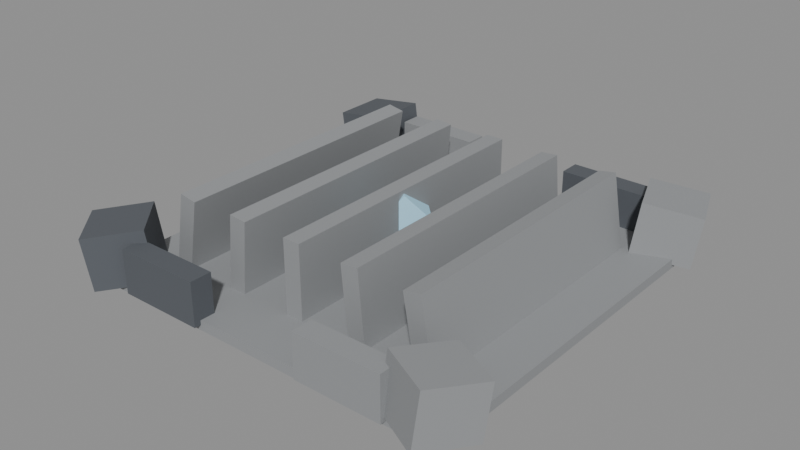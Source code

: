 # Source: DF-08.blend  (saved by Blender 5.0.118; exported with 4.5.12 LTS)
import bpy
from mathutils import Matrix  # noqa: F401  (used for matrix-valued properties, if any)

bpy.ops.wm.read_factory_settings(use_empty=True)
scene = bpy.context.scene
scene.name = 'Scene'

# ---- materials (node trees are filled in below, after node groups)
mat_magenheim_df_df_08_stone = bpy.data.materials.new('Magenheim_DF_DF-08_Stone')
mat_magenheim_df_df_08_stone.use_backface_culling = True
mat_magenheim_df_df_08_darkstone = bpy.data.materials.new('Magenheim_DF_DF-08_DarkStone')
mat_magenheim_df_df_08_darkstone.use_backface_culling = True
mat_magenheim_df_df_08_crystal = bpy.data.materials.new('Magenheim_DF_DF-08_Crystal')
mat_magenheim_df_df_08_crystal.use_backface_culling = True

# ---- material node trees
mat_magenheim_df_df_08_stone.use_nodes = True; mat_magenheim_df_df_08_stone.node_tree.nodes.clear()
_N = mat_magenheim_df_df_08_stone.node_tree.nodes; _L = mat_magenheim_df_df_08_stone.node_tree.links
n0 = _N.new('ShaderNodeBsdfPrincipled'); n0.name = 'Principled BSDF'; n0.location = (-200, 100)
n0.inputs[0].default_value = (0.29, 0.3, 0.31, 1.0)
n0.inputs[2].default_value = 0.7
n0.inputs[27].default_value = (0.0, 0.0, 0.0, 1.0)
n0.inputs[28].default_value = 1.0
n1 = _N.new('ShaderNodeOutputMaterial'); n1.name = 'Material Output'; n1.location = (200, 100)
_L.new(n0.outputs[0], n1.inputs[0])
n1.is_active_output = True
mat_magenheim_df_df_08_darkstone.use_nodes = True; mat_magenheim_df_df_08_darkstone.node_tree.nodes.clear()
_N = mat_magenheim_df_df_08_darkstone.node_tree.nodes; _L = mat_magenheim_df_df_08_darkstone.node_tree.links
n0 = _N.new('ShaderNodeBsdfPrincipled'); n0.name = 'Principled BSDF'; n0.location = (-200, 100)
n0.inputs[0].default_value = (0.095, 0.105, 0.12, 1.0)
n0.inputs[2].default_value = 0.7
n0.inputs[27].default_value = (0.0, 0.0, 0.0, 1.0)
n0.inputs[28].default_value = 1.0
n1 = _N.new('ShaderNodeOutputMaterial'); n1.name = 'Material Output'; n1.location = (200, 100)
_L.new(n0.outputs[0], n1.inputs[0])
n1.is_active_output = True
mat_magenheim_df_df_08_crystal.use_nodes = True; mat_magenheim_df_df_08_crystal.node_tree.nodes.clear()
_N = mat_magenheim_df_df_08_crystal.node_tree.nodes; _L = mat_magenheim_df_df_08_crystal.node_tree.links
n0 = _N.new('ShaderNodeBsdfPrincipled'); n0.name = 'Principled BSDF'; n0.location = (-200, 100)
n0.inputs[0].default_value = (0.34, 0.6, 0.75, 1.0)
n0.inputs[2].default_value = 0.7
n0.inputs[27].default_value = (0.0952, 0.168, 0.21, 1.0)
n0.inputs[28].default_value = 1.0
n1 = _N.new('ShaderNodeOutputMaterial'); n1.name = 'Material Output'; n1.location = (200, 100)
_L.new(n0.outputs[0], n1.inputs[0])
n1.is_active_output = True

# ---- meshes
me_districtfloor = bpy.data.meshes.new('DistrictFloor')
me_districtfloor.from_pydata([(-44.0, 44.0, -1.1), (44.0, 44.0, -1.1), (44.0, 44.0, 1.1), (-44.0, 44.0, 1.1), (-44.0, -44.0, -1.1), (44.0, -44.0, -1.1), (44.0, -44.0, 1.1), (-44.0, -44.0, 1.1)], [], [(0, 3, 2), (0, 2, 1), (4, 5, 6), (4, 6, 7), (0, 4, 7), (0, 7, 3), (1, 2, 6), (1, 6, 5), (0, 1, 5), (0, 5, 4), (3, 7, 6), (3, 6, 2)])
_uv = me_districtfloor.uv_layers.new(name='UVMap')
_uv.uv.foreach_set('vector', [0.5156, 0.4968, 0.5032, 0.4968, 0.5032, 0.003248, 0.5156, 0.4968, 0.5032, 0.003248, 0.5156, 0.003248, 0.5156, 0.5032, 0.5156, 0.9968, 0.5032, 0.9968, 0.5156, 0.5032, 0.5032, 0.9968, 0.5032, 0.5032, 0.5344, 0.003248, 0.5344, 0.4968, 0.5221, 0.4968, 0.5344, 0.003248, 0.5221, 0.4968, 0.5221, 0.003248, 0.5344, 0.9968, 0.5221, 0.9968, 0.5221, 0.5032, 0.5344, 0.9968, 0.5221, 0.5032, 0.5344, 0.5032, 0.4968, 0.003248, 0.4968, 0.4968, 0.003248, 0.4968, 0.4968, 0.003248, 0.003248, 0.4968, 0.003248, 0.003248, 0.4968, 0.9968, 0.003248, 0.9968, 0.003248, 0.5032, 0.4968, 0.9968, 0.003248, 0.5032, 0.4968, 0.5032])
me_districtfloor.materials.append(mat_magenheim_df_df_08_stone)
me_districtfloor.update()
me_boundarymass0 = bpy.data.meshes.new('BoundaryMass0')
me_boundarymass0.from_pydata([(-5.602, 6.5, -6.846), (7.272, 6.5, -5.037), (5.602, 6.5, 6.846), (-7.272, 6.5, 5.037), (-5.602, -6.5, -6.846), (7.272, -6.5, -5.037), (5.602, -6.5, 6.846), (-7.272, -6.5, 5.037)], [], [(0, 3, 2), (0, 2, 1), (4, 5, 6), (4, 6, 7), (0, 4, 7), (0, 7, 3), (1, 2, 6), (1, 6, 5), (0, 1, 5), (0, 5, 4), (3, 7, 6), (3, 6, 2)])
_uv = me_boundarymass0.uv_layers.new(name='UVMap')
_uv.uv.foreach_set('vector', [0.3114, 0.6788, 0.004852, 0.6788, 0.004852, 0.3467, 0.3114, 0.6788, 0.004852, 0.3467, 0.3114, 0.3467, 0.3212, 0.6788, 0.3212, 0.3467, 0.6277, 0.3467, 0.3212, 0.6788, 0.6277, 0.3467, 0.6277, 0.6788, 0.9951, 0.004852, 0.9951, 0.337, 0.6886, 0.337, 0.9951, 0.004852, 0.6886, 0.337, 0.6886, 0.004852, 0.9951, 0.6788, 0.6886, 0.6788, 0.6886, 0.3467, 0.9951, 0.6788, 0.6886, 0.3467, 0.9951, 0.3467, 0.004852, 0.337, 0.004852, 0.004852, 0.337, 0.004852, 0.004852, 0.337, 0.337, 0.004852, 0.337, 0.337, 0.6788, 0.337, 0.3467, 0.337, 0.3467, 0.004852, 0.6788, 0.337, 0.3467, 0.004852, 0.6788, 0.004852])
me_boundarymass0.materials.append(mat_magenheim_df_df_08_darkstone)
me_boundarymass0.update()
me_boundarymass1 = bpy.data.meshes.new('BoundaryMass1')
me_boundarymass1.from_pydata([(-9.118, 3.462, -5.037), (2.9, 8.076, -6.846), (4.459, 8.674, 5.037), (-7.559, 4.061, 6.846), (-4.459, -8.674, -5.037), (7.559, -4.061, -6.846), (9.118, -3.462, 5.037), (-2.9, -8.076, 6.846)], [], [(0, 3, 2), (0, 2, 1), (4, 5, 6), (4, 6, 7), (0, 4, 7), (0, 7, 3), (1, 2, 6), (1, 6, 5), (0, 1, 5), (0, 5, 4), (3, 7, 6), (3, 6, 2)])
_uv = me_boundarymass1.uv_layers.new(name='UVMap')
_uv.uv.foreach_set('vector', [0.004852, 0.3467, 0.3114, 0.3467, 0.3114, 0.6788, 0.004852, 0.3467, 0.3114, 0.6788, 0.004852, 0.6788, 0.9951, 0.004852, 0.9951, 0.337, 0.6886, 0.337, 0.9951, 0.004852, 0.6886, 0.337, 0.6886, 0.004852, 0.3212, 0.6788, 0.3212, 0.3467, 0.6277, 0.3467, 0.3212, 0.6788, 0.6277, 0.3467, 0.6277, 0.6788, 0.944, 0.6788, 0.6375, 0.6788, 0.6375, 0.3467, 0.944, 0.6788, 0.6375, 0.3467, 0.944, 0.3467, 0.004852, 0.004852, 0.337, 0.004852, 0.337, 0.337, 0.004852, 0.004852, 0.337, 0.337, 0.004852, 0.337, 0.3467, 0.004852, 0.6788, 0.004852, 0.6788, 0.337, 0.3467, 0.004852, 0.6788, 0.337, 0.3467, 0.337])
me_boundarymass1.materials.append(mat_magenheim_df_df_08_stone)
me_boundarymass1.update()
me_boundarymass2 = bpy.data.meshes.new('BoundaryMass2')
me_boundarymass2.from_pydata([(-8.512, 1.082, -6.846), (1.055, 9.696, -5.037), (-0.1865, 8.579, 6.846), (-9.753, -0.03533, 5.037), (0.1865, -8.579, -6.846), (9.753, 0.03533, -5.037), (8.512, -1.082, 6.846), (-1.055, -9.696, 5.037)], [], [(0, 3, 2), (0, 2, 1), (4, 5, 6), (4, 6, 7), (0, 4, 7), (0, 7, 3), (1, 2, 6), (1, 6, 5), (0, 1, 5), (0, 5, 4), (3, 7, 6), (3, 6, 2)])
_uv = me_boundarymass2.uv_layers.new(name='UVMap')
_uv.uv.foreach_set('vector', [0.6277, 0.6788, 0.3212, 0.6788, 0.3212, 0.3467, 0.6277, 0.6788, 0.3212, 0.3467, 0.6277, 0.3467, 0.6886, 0.337, 0.6886, 0.004852, 0.9951, 0.004852, 0.6886, 0.337, 0.9951, 0.004852, 0.9951, 0.337, 0.3114, 0.3467, 0.3114, 0.6788, 0.004852, 0.6788, 0.3114, 0.3467, 0.004852, 0.6788, 0.004852, 0.3467, 0.9951, 0.6788, 0.6886, 0.6788, 0.6886, 0.3467, 0.9951, 0.6788, 0.6886, 0.3467, 0.9951, 0.3467, 0.004852, 0.337, 0.004852, 0.004852, 0.337, 0.004852, 0.004852, 0.337, 0.337, 0.004852, 0.337, 0.337, 0.3467, 0.337, 0.3467, 0.004852, 0.6788, 0.004852, 0.3467, 0.337, 0.6788, 0.004852, 0.6788, 0.337])
me_boundarymass2.materials.append(mat_magenheim_df_df_08_darkstone)
me_boundarymass2.update()
me_boundarymass3 = bpy.data.meshes.new('BoundaryMass3')
me_boundarymass3.from_pydata([(-9.093, -3.528, -5.037), (-3.248, 7.942, -6.846), (-2.49, 9.43, 5.037), (-8.335, -2.04, 6.846), (2.49, -9.43, -5.037), (8.335, 2.04, -6.846), (9.093, 3.528, 5.037), (3.248, -7.942, 6.846)], [], [(0, 3, 2), (0, 2, 1), (4, 5, 6), (4, 6, 7), (0, 4, 7), (0, 7, 3), (1, 2, 6), (1, 6, 5), (0, 1, 5), (0, 5, 4), (3, 7, 6), (3, 6, 2)])
_uv = me_boundarymass3.uv_layers.new(name='UVMap')
_uv.uv.foreach_set('vector', [0.3212, 0.3467, 0.6277, 0.3467, 0.6277, 0.6788, 0.3212, 0.3467, 0.6277, 0.6788, 0.3212, 0.6788, 0.3114, 0.3467, 0.3114, 0.6788, 0.004852, 0.6788, 0.3114, 0.3467, 0.004852, 0.6788, 0.004852, 0.3467, 0.6886, 0.337, 0.6886, 0.004852, 0.9951, 0.004852, 0.6886, 0.337, 0.9951, 0.004852, 0.9951, 0.337, 0.9951, 0.6788, 0.6886, 0.6788, 0.6886, 0.3467, 0.9951, 0.6788, 0.6886, 0.3467, 0.9951, 0.3467, 0.3467, 0.004852, 0.6788, 0.004852, 0.6788, 0.337, 0.3467, 0.004852, 0.6788, 0.337, 0.3467, 0.337, 0.004852, 0.337, 0.004852, 0.004852, 0.337, 0.004852, 0.004852, 0.337, 0.337, 0.004852, 0.337, 0.337])
me_boundarymass3.materials.append(mat_magenheim_df_df_08_stone)
me_boundarymass3.update()
me_boundarynorthwest = bpy.data.meshes.new('BoundaryNorthWest')
me_boundarynorthwest.from_pydata([(-10.0, 2.5, -5.0), (10.0, 2.5, -5.0), (10.0, 2.5, 5.0), (-10.0, 2.5, 5.0), (-10.0, -2.5, -5.0), (10.0, -2.5, -5.0), (10.0, -2.5, 5.0), (-10.0, -2.5, 5.0)], [], [(0, 3, 2), (0, 2, 1), (4, 5, 6), (4, 6, 7), (0, 4, 7), (0, 7, 3), (1, 2, 6), (1, 6, 5), (0, 1, 5), (0, 5, 4), (3, 7, 6), (3, 6, 2)])
_uv = me_boundarynorthwest.uv_layers.new(name='UVMap')
_uv.uv.foreach_set('vector', [0.325, 0.645, 0.004994, 0.645, 0.004994, 0.004994, 0.325, 0.645, 0.004994, 0.004994, 0.325, 0.004994, 0.655, 0.004994, 0.655, 0.645, 0.335, 0.645, 0.655, 0.004994, 0.335, 0.645, 0.335, 0.004994, 0.165, 0.975, 0.004994, 0.975, 0.004994, 0.655, 0.165, 0.975, 0.004994, 0.655, 0.165, 0.655, 0.175, 0.975, 0.175, 0.655, 0.335, 0.655, 0.175, 0.975, 0.335, 0.655, 0.335, 0.975, 0.825, 0.004994, 0.825, 0.645, 0.665, 0.645, 0.825, 0.004994, 0.665, 0.645, 0.665, 0.004994, 0.995, 0.645, 0.835, 0.645, 0.835, 0.004994, 0.995, 0.645, 0.835, 0.004994, 0.995, 0.004994])
me_boundarynorthwest.materials.append(mat_magenheim_df_df_08_darkstone)
me_boundarynorthwest.update()
me_boundarynortheast = bpy.data.meshes.new('BoundaryNorthEast')
me_boundarynortheast.from_pydata([(-10.0, 2.5, -5.0), (10.0, 2.5, -5.0), (10.0, 2.5, 5.0), (-10.0, 2.5, 5.0), (-10.0, -2.5, -5.0), (10.0, -2.5, -5.0), (10.0, -2.5, 5.0), (-10.0, -2.5, 5.0)], [], [(0, 3, 2), (0, 2, 1), (4, 5, 6), (4, 6, 7), (0, 4, 7), (0, 7, 3), (1, 2, 6), (1, 6, 5), (0, 1, 5), (0, 5, 4), (3, 7, 6), (3, 6, 2)])
_uv = me_boundarynortheast.uv_layers.new(name='UVMap')
_uv.uv.foreach_set('vector', [0.325, 0.645, 0.004994, 0.645, 0.004994, 0.004994, 0.325, 0.645, 0.004994, 0.004994, 0.325, 0.004994, 0.655, 0.004994, 0.655, 0.645, 0.335, 0.645, 0.655, 0.004994, 0.335, 0.645, 0.335, 0.004994, 0.165, 0.975, 0.004994, 0.975, 0.004994, 0.655, 0.165, 0.975, 0.004994, 0.655, 0.165, 0.655, 0.175, 0.975, 0.175, 0.655, 0.335, 0.655, 0.175, 0.975, 0.335, 0.655, 0.335, 0.975, 0.825, 0.004994, 0.825, 0.645, 0.665, 0.645, 0.825, 0.004994, 0.665, 0.645, 0.665, 0.004994, 0.995, 0.645, 0.835, 0.645, 0.835, 0.004994, 0.995, 0.645, 0.835, 0.004994, 0.995, 0.004994])
me_boundarynortheast.materials.append(mat_magenheim_df_df_08_stone)
me_boundarynortheast.update()
me_boundarysouthwest = bpy.data.meshes.new('BoundarySouthWest')
me_boundarysouthwest.from_pydata([(-10.0, 2.5, -5.0), (10.0, 2.5, -5.0), (10.0, 2.5, 5.0), (-10.0, 2.5, 5.0), (-10.0, -2.5, -5.0), (10.0, -2.5, -5.0), (10.0, -2.5, 5.0), (-10.0, -2.5, 5.0)], [], [(0, 3, 2), (0, 2, 1), (4, 5, 6), (4, 6, 7), (0, 4, 7), (0, 7, 3), (1, 2, 6), (1, 6, 5), (0, 1, 5), (0, 5, 4), (3, 7, 6), (3, 6, 2)])
_uv = me_boundarysouthwest.uv_layers.new(name='UVMap')
_uv.uv.foreach_set('vector', [0.325, 0.645, 0.004994, 0.645, 0.004994, 0.004994, 0.325, 0.645, 0.004994, 0.004994, 0.325, 0.004994, 0.655, 0.004994, 0.655, 0.645, 0.335, 0.645, 0.655, 0.004994, 0.335, 0.645, 0.335, 0.004994, 0.165, 0.975, 0.004994, 0.975, 0.004994, 0.655, 0.165, 0.975, 0.004994, 0.655, 0.165, 0.655, 0.175, 0.975, 0.175, 0.655, 0.335, 0.655, 0.175, 0.975, 0.335, 0.655, 0.335, 0.975, 0.825, 0.004994, 0.825, 0.645, 0.665, 0.645, 0.825, 0.004994, 0.665, 0.645, 0.665, 0.004994, 0.995, 0.645, 0.835, 0.645, 0.835, 0.004994, 0.995, 0.645, 0.835, 0.004994, 0.995, 0.004994])
me_boundarysouthwest.materials.append(mat_magenheim_df_df_08_stone)
me_boundarysouthwest.update()
me_boundarysoutheast = bpy.data.meshes.new('BoundarySouthEast')
me_boundarysoutheast.from_pydata([(-10.0, 2.5, -5.0), (10.0, 2.5, -5.0), (10.0, 2.5, 5.0), (-10.0, 2.5, 5.0), (-10.0, -2.5, -5.0), (10.0, -2.5, -5.0), (10.0, -2.5, 5.0), (-10.0, -2.5, 5.0)], [], [(0, 3, 2), (0, 2, 1), (4, 5, 6), (4, 6, 7), (0, 4, 7), (0, 7, 3), (1, 2, 6), (1, 6, 5), (0, 1, 5), (0, 5, 4), (3, 7, 6), (3, 6, 2)])
_uv = me_boundarysoutheast.uv_layers.new(name='UVMap')
_uv.uv.foreach_set('vector', [0.325, 0.645, 0.004994, 0.645, 0.004994, 0.004994, 0.325, 0.645, 0.004994, 0.004994, 0.325, 0.004994, 0.655, 0.004994, 0.655, 0.645, 0.335, 0.645, 0.655, 0.004994, 0.335, 0.645, 0.335, 0.004994, 0.165, 0.975, 0.004994, 0.975, 0.004994, 0.655, 0.165, 0.975, 0.004994, 0.655, 0.165, 0.655, 0.175, 0.975, 0.175, 0.655, 0.335, 0.655, 0.175, 0.975, 0.335, 0.655, 0.335, 0.975, 0.825, 0.004994, 0.825, 0.645, 0.665, 0.645, 0.825, 0.004994, 0.665, 0.645, 0.665, 0.004994, 0.995, 0.645, 0.835, 0.645, 0.835, 0.004994, 0.995, 0.645, 0.835, 0.004994, 0.995, 0.004994])
me_boundarysoutheast.materials.append(mat_magenheim_df_df_08_darkstone)
me_boundarysoutheast.update()
me_vaultrib_2 = bpy.data.meshes.new('VaultRib-2')
me_vaultrib_2.from_pydata([(-3.446, 32.0, -8.024), (0.4936, 32.0, -8.718), (3.446, 32.0, 8.024), (-0.4936, 32.0, 8.718), (-3.446, -32.0, -8.024), (0.4936, -32.0, -8.718), (3.446, -32.0, 8.024), (-0.4936, -32.0, 8.718)], [], [(0, 3, 2), (0, 2, 1), (4, 5, 6), (4, 6, 7), (0, 4, 7), (0, 7, 3), (1, 2, 6), (1, 6, 5), (0, 1, 5), (0, 5, 4), (3, 7, 6), (3, 6, 2)])
_uv = me_vaultrib_2.uv_layers.new(name='UVMap')
_uv.uv.foreach_set('vector', [0.6903, 0.2677, 0.6903, 0.004432, 0.7523, 0.004432, 0.6903, 0.2677, 0.7523, 0.004432, 0.7523, 0.2677, 0.7523, 0.5398, 0.6903, 0.5398, 0.6903, 0.2766, 0.7523, 0.5398, 0.6903, 0.2766, 0.7523, 0.2766, 0.2677, 0.004432, 0.2677, 0.9956, 0.004432, 0.9956, 0.2677, 0.004432, 0.004432, 0.9956, 0.004432, 0.004432, 0.5398, 0.9956, 0.2766, 0.9956, 0.2766, 0.004432, 0.5398, 0.9956, 0.2766, 0.004432, 0.5398, 0.004432, 0.6195, 0.004432, 0.6815, 0.004432, 0.6815, 0.9956, 0.6195, 0.004432, 0.6815, 0.9956, 0.6195, 0.9956, 0.5487, 0.9956, 0.5487, 0.004432, 0.6106, 0.004432, 0.5487, 0.9956, 0.6106, 0.004432, 0.6106, 0.9956])
me_vaultrib_2.materials.append(mat_magenheim_df_df_08_stone)
me_vaultrib_2.update()
me_vaultrib_1 = bpy.data.meshes.new('VaultRib-1')
me_vaultrib_1.from_pydata([(-2.733, 32.0, -8.293), (1.252, 32.0, -8.642), (2.733, 32.0, 8.293), (-1.252, 32.0, 8.642), (-2.733, -32.0, -8.293), (1.252, -32.0, -8.642), (2.733, -32.0, 8.293), (-1.252, -32.0, 8.642)], [], [(0, 3, 2), (0, 2, 1), (4, 5, 6), (4, 6, 7), (0, 4, 7), (0, 7, 3), (1, 2, 6), (1, 6, 5), (0, 1, 5), (0, 5, 4), (3, 7, 6), (3, 6, 2)])
_uv = me_vaultrib_1.uv_layers.new(name='UVMap')
_uv.uv.foreach_set('vector', [0.6903, 0.2677, 0.6903, 0.004432, 0.7523, 0.004432, 0.6903, 0.2677, 0.7523, 0.004432, 0.7523, 0.2677, 0.7523, 0.5398, 0.6903, 0.5398, 0.6903, 0.2766, 0.7523, 0.5398, 0.6903, 0.2766, 0.7523, 0.2766, 0.2677, 0.004432, 0.2677, 0.9956, 0.004432, 0.9956, 0.2677, 0.004432, 0.004432, 0.9956, 0.004432, 0.004432, 0.5398, 0.9956, 0.2766, 0.9956, 0.2766, 0.004432, 0.5398, 0.9956, 0.2766, 0.004432, 0.5398, 0.004432, 0.6195, 0.004432, 0.6815, 0.004432, 0.6815, 0.9956, 0.6195, 0.004432, 0.6815, 0.9956, 0.6195, 0.9956, 0.5487, 0.9956, 0.5487, 0.004432, 0.6106, 0.004432, 0.5487, 0.9956, 0.6106, 0.004432, 0.6106, 0.9956])
me_vaultrib_1.materials.append(mat_magenheim_df_df_08_stone)
me_vaultrib_1.update()
me_vaultrib0 = bpy.data.meshes.new('VaultRib0')
me_vaultrib0.from_pydata([(-2.0, 32.0, -8.5), (2.0, 32.0, -8.5), (2.0, 32.0, 8.5), (-2.0, 32.0, 8.5), (-2.0, -32.0, -8.5), (2.0, -32.0, -8.5), (2.0, -32.0, 8.5), (-2.0, -32.0, 8.5)], [], [(0, 3, 2), (0, 2, 1), (4, 5, 6), (4, 6, 7), (0, 4, 7), (0, 7, 3), (1, 2, 6), (1, 6, 5), (0, 1, 5), (0, 5, 4), (3, 7, 6), (3, 6, 2)])
_uv = me_vaultrib0.uv_layers.new(name='UVMap')
_uv.uv.foreach_set('vector', [0.6903, 0.2677, 0.6903, 0.004432, 0.7523, 0.004432, 0.6903, 0.2677, 0.7523, 0.004432, 0.7523, 0.2677, 0.7523, 0.5398, 0.6903, 0.5398, 0.6903, 0.2766, 0.7523, 0.5398, 0.6903, 0.2766, 0.7523, 0.2766, 0.2677, 0.004432, 0.2677, 0.9956, 0.004432, 0.9956, 0.2677, 0.004432, 0.004432, 0.9956, 0.004432, 0.004432, 0.5398, 0.9956, 0.2766, 0.9956, 0.2766, 0.004432, 0.5398, 0.9956, 0.2766, 0.004432, 0.5398, 0.004432, 0.6106, 0.9956, 0.5487, 0.9956, 0.5487, 0.004432, 0.6106, 0.9956, 0.5487, 0.004432, 0.6106, 0.004432, 0.6195, 0.9956, 0.6195, 0.004432, 0.6815, 0.004432, 0.6195, 0.9956, 0.6815, 0.004432, 0.6815, 0.9956])
me_vaultrib0.materials.append(mat_magenheim_df_df_08_stone)
me_vaultrib0.update()
me_vaultrib1 = bpy.data.meshes.new('VaultRib1')
me_vaultrib1.from_pydata([(-1.252, 32.0, -8.642), (2.733, 32.0, -8.293), (1.252, 32.0, 8.642), (-2.733, 32.0, 8.293), (-1.252, -32.0, -8.642), (2.733, -32.0, -8.293), (1.252, -32.0, 8.642), (-2.733, -32.0, 8.293)], [], [(0, 3, 2), (0, 2, 1), (4, 5, 6), (4, 6, 7), (0, 4, 7), (0, 7, 3), (1, 2, 6), (1, 6, 5), (0, 1, 5), (0, 5, 4), (3, 7, 6), (3, 6, 2)])
_uv = me_vaultrib1.uv_layers.new(name='UVMap')
_uv.uv.foreach_set('vector', [0.6903, 0.2677, 0.6903, 0.004432, 0.7523, 0.004432, 0.6903, 0.2677, 0.7523, 0.004432, 0.7523, 0.2677, 0.7523, 0.5398, 0.6903, 0.5398, 0.6903, 0.2766, 0.7523, 0.5398, 0.6903, 0.2766, 0.7523, 0.2766, 0.5398, 0.004432, 0.5398, 0.9956, 0.2766, 0.9956, 0.5398, 0.004432, 0.2766, 0.9956, 0.2766, 0.004432, 0.2677, 0.9956, 0.004432, 0.9956, 0.004432, 0.004432, 0.2677, 0.9956, 0.004432, 0.004432, 0.2677, 0.004432, 0.6815, 0.9956, 0.6195, 0.9956, 0.6195, 0.004432, 0.6815, 0.9956, 0.6195, 0.004432, 0.6815, 0.004432, 0.6106, 0.004432, 0.6106, 0.9956, 0.5487, 0.9956, 0.6106, 0.004432, 0.5487, 0.9956, 0.5487, 0.004432])
me_vaultrib1.materials.append(mat_magenheim_df_df_08_stone)
me_vaultrib1.update()
me_vaultrib2 = bpy.data.meshes.new('VaultRib2')
me_vaultrib2.from_pydata([(-0.4936, 32.0, -8.718), (3.446, 32.0, -8.024), (0.4936, 32.0, 8.718), (-3.446, 32.0, 8.024), (-0.4936, -32.0, -8.718), (3.446, -32.0, -8.024), (0.4936, -32.0, 8.718), (-3.446, -32.0, 8.024)], [], [(0, 3, 2), (0, 2, 1), (4, 5, 6), (4, 6, 7), (0, 4, 7), (0, 7, 3), (1, 2, 6), (1, 6, 5), (0, 1, 5), (0, 5, 4), (3, 7, 6), (3, 6, 2)])
_uv = me_vaultrib2.uv_layers.new(name='UVMap')
_uv.uv.foreach_set('vector', [0.6903, 0.2677, 0.6903, 0.004432, 0.7523, 0.004432, 0.6903, 0.2677, 0.7523, 0.004432, 0.7523, 0.2677, 0.7523, 0.5398, 0.6903, 0.5398, 0.6903, 0.2766, 0.7523, 0.5398, 0.6903, 0.2766, 0.7523, 0.2766, 0.2677, 0.004432, 0.2677, 0.9956, 0.004432, 0.9956, 0.2677, 0.004432, 0.004432, 0.9956, 0.004432, 0.004432, 0.5398, 0.9956, 0.2766, 0.9956, 0.2766, 0.004432, 0.5398, 0.9956, 0.2766, 0.004432, 0.5398, 0.004432, 0.6815, 0.9956, 0.6195, 0.9956, 0.6195, 0.004432, 0.6815, 0.9956, 0.6195, 0.004432, 0.6815, 0.004432, 0.6106, 0.004432, 0.6106, 0.9956, 0.5487, 0.9956, 0.6106, 0.004432, 0.5487, 0.9956, 0.5487, 0.004432])
me_vaultrib2.materials.append(mat_magenheim_df_df_08_stone)
me_vaultrib2.update()
me_vaultkeystone = bpy.data.meshes.new('VaultKeystone')
me_vaultkeystone.from_pydata([(-2.828, 2.828, -5.657), (1.172, 6.828, 0.0), (-2.828, 2.828, 5.657), (-6.828, -1.172, 0.0), (2.828, -2.828, -5.657), (6.828, 1.172, 0.0), (2.828, -2.828, 5.657), (-1.172, -6.828, 0.0)], [], [(0, 3, 2), (0, 2, 1), (4, 5, 6), (4, 6, 7), (0, 4, 7), (0, 7, 3), (1, 2, 6), (1, 6, 5), (0, 1, 5), (0, 5, 4), (3, 7, 6), (3, 6, 2)])
_uv = me_vaultkeystone.uv_layers.new(name='UVMap')
_uv.uv.foreach_set('vector', [0.3285, 0.3285, 0.004854, 0.3285, 0.004854, 0.004854, 0.3285, 0.3285, 0.004854, 0.004854, 0.3285, 0.004854, 0.6618, 0.3285, 0.3382, 0.3285, 0.3382, 0.004854, 0.6618, 0.3285, 0.3382, 0.004854, 0.6618, 0.004854, 0.3285, 0.3382, 0.3285, 0.6618, 0.004854, 0.6618, 0.3285, 0.3382, 0.004854, 0.6618, 0.004854, 0.3382, 0.6618, 0.6618, 0.3382, 0.6618, 0.3382, 0.3382, 0.6618, 0.6618, 0.3382, 0.3382, 0.6618, 0.3382, 0.3382, 0.9951, 0.3382, 0.6715, 0.6618, 0.6715, 0.3382, 0.9951, 0.6618, 0.6715, 0.6618, 0.9951, 0.3285, 0.6715, 0.3285, 0.9951, 0.004854, 0.9951, 0.3285, 0.6715, 0.004854, 0.9951, 0.004854, 0.6715])
me_vaultkeystone.materials.append(mat_magenheim_df_df_08_crystal)
me_vaultkeystone.update()

# ---- objects
ob_districtfloor = bpy.data.objects.new('DistrictFloor', me_districtfloor)
ob_boundarymass0 = bpy.data.objects.new('BoundaryMass0', me_boundarymass0)
ob_boundarymass1 = bpy.data.objects.new('BoundaryMass1', me_boundarymass1)
ob_boundarymass2 = bpy.data.objects.new('BoundaryMass2', me_boundarymass2)
ob_boundarymass3 = bpy.data.objects.new('BoundaryMass3', me_boundarymass3)
ob_boundarynorthwest = bpy.data.objects.new('BoundaryNorthWest', me_boundarynorthwest)
ob_boundarynortheast = bpy.data.objects.new('BoundaryNorthEast', me_boundarynortheast)
ob_boundarysouthwest = bpy.data.objects.new('BoundarySouthWest', me_boundarysouthwest)
ob_boundarysoutheast = bpy.data.objects.new('BoundarySouthEast', me_boundarysoutheast)
ob_vaultrib_2 = bpy.data.objects.new('VaultRib-2', me_vaultrib_2)
ob_vaultrib_1 = bpy.data.objects.new('VaultRib-1', me_vaultrib_1)
ob_vaultrib0 = bpy.data.objects.new('VaultRib0', me_vaultrib0)
ob_vaultrib1 = bpy.data.objects.new('VaultRib1', me_vaultrib1)
ob_vaultrib2 = bpy.data.objects.new('VaultRib2', me_vaultrib2)
ob_vaultkeystone = bpy.data.objects.new('VaultKeystone', me_vaultkeystone)

# ---- transforms, parenting, visibility, modifiers, constraints
ob_districtfloor.location = (0.0, 0.0, -1.1)
ob_boundarymass0.location = (-40.0, 40.0, 5.0)
ob_boundarymass1.location = (40.0, 40.0, 5.0)
ob_boundarymass2.location = (-40.0, -40.0, 5.0)
ob_boundarymass3.location = (40.0, -40.0, 5.0)
ob_boundarynorthwest.location = (-23.0, -43.0, 4.0)
ob_boundarynortheast.location = (23.0, -43.0, 4.0)
ob_boundarysouthwest.location = (-23.0, 43.0, 4.0)
ob_boundarysoutheast.location = (23.0, 43.0, 4.0)
ob_vaultrib_2.location = (-30.0, 0.0, 8.0)
ob_vaultrib_1.location = (-15.0, 0.0, 8.0)
ob_vaultrib0.location = (0.0, 0.0, 8.0)
ob_vaultrib1.location = (15.0, 0.0, 8.0)
ob_vaultrib2.location = (30.0, 0.0, 8.0)
ob_vaultkeystone.location = (0.0, 0.0, 10.0)

# ---- collection membership
scene.collection.objects.link(ob_districtfloor)
scene.collection.objects.link(ob_boundarymass0)
scene.collection.objects.link(ob_boundarymass1)
scene.collection.objects.link(ob_boundarymass2)
scene.collection.objects.link(ob_boundarymass3)
scene.collection.objects.link(ob_boundarynorthwest)
scene.collection.objects.link(ob_boundarynortheast)
scene.collection.objects.link(ob_boundarysouthwest)
scene.collection.objects.link(ob_boundarysoutheast)
scene.collection.objects.link(ob_vaultrib_2)
scene.collection.objects.link(ob_vaultrib_1)
scene.collection.objects.link(ob_vaultrib0)
scene.collection.objects.link(ob_vaultrib1)
scene.collection.objects.link(ob_vaultrib2)
scene.collection.objects.link(ob_vaultkeystone)

# ---- scene / render settings (as saved in the file)
scene.frame_start = 1; scene.frame_end = 250; scene.frame_set(1)
scene.render.engine = 'BLENDER_EEVEE_NEXT'
scene.render.bake_bias = 0.0
scene.render.bake_samples = 0
scene.cycles.sampling_pattern = 'TABULATED_SOBOL'
scene.eevee.use_volume_custom_range = False
bpy.context.view_layer.update()

# ---- added for rendering (the .blend has no active camera and no usable light): camera, sun + grey world if the file has none
cam_auto = bpy.data.cameras.new('AutoCamera')
cam_auto.lens = 50.0
cam_auto.sensor_width = 36.0
cam_auto.clip_end = 2285.43
ob_auto_camera = bpy.data.objects.new('AutoCamera', cam_auto)
scene.collection.objects.link(ob_auto_camera)
ob_auto_camera.location = (129.907, -156.78, 111.438)
ob_auto_camera.rotation_euler = (1.09748, -7.21219e-08, 0.694738)
scene.camera = ob_auto_camera
light_auto_sun = bpy.data.lights.new('AutoSun', 'SUN')
light_auto_sun.energy = 3.0
light_auto_sun.angle = 0.0523599
ob_auto_sun = bpy.data.objects.new('AutoSun', light_auto_sun)
scene.collection.objects.link(ob_auto_sun)
ob_auto_sun.rotation_euler = (0.872665, 0.174533, 0.523599)
if scene.world is None:
    world_auto = bpy.data.worlds.new('AutoWorld')
    world_auto.color = (0.3, 0.3, 0.3)
    scene.world = world_auto
bpy.context.view_layer.update()
